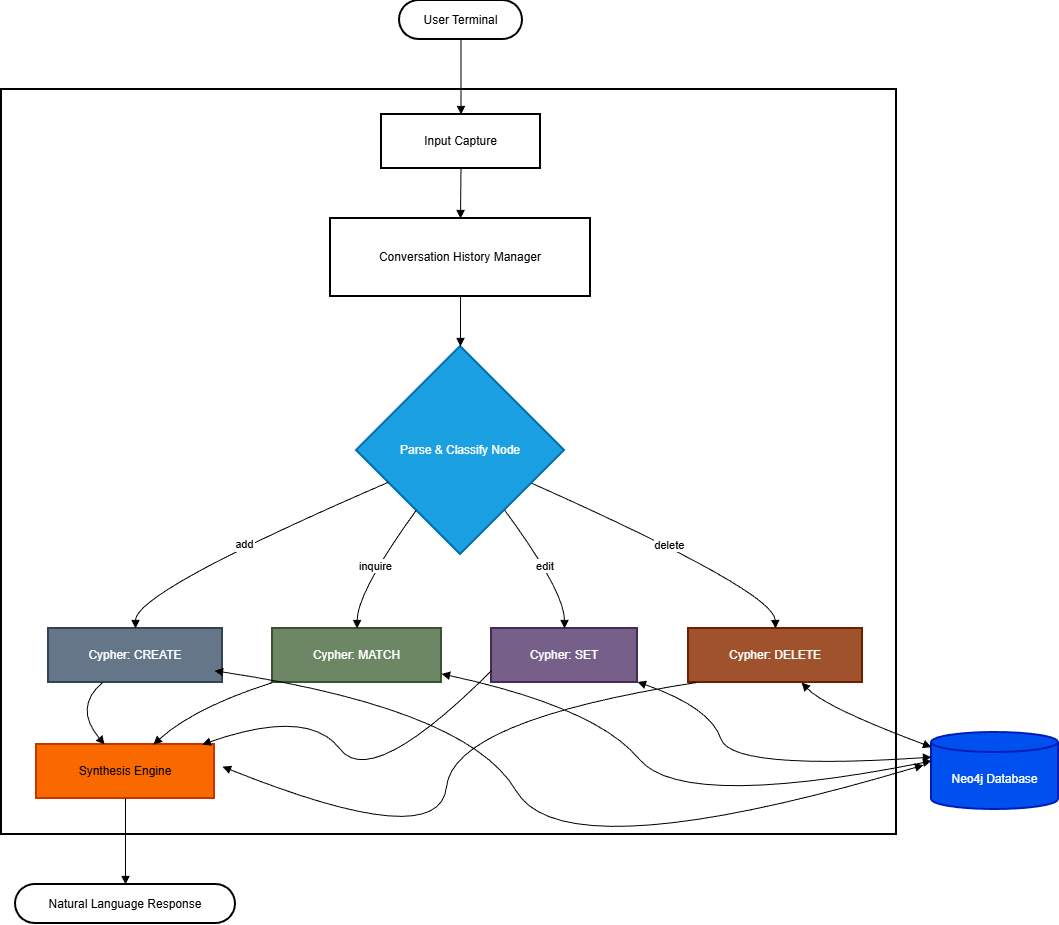

The diagram above was exported from draw.io. Its source (the exported page's mxGraphModel, read from the mxfile embedded in the PNG):
<mxGraphModel dx="1678" dy="729" grid="1" gridSize="10" guides="1" tooltips="1" connect="1" arrows="1" fold="1" page="1" pageScale="1" pageWidth="850" pageHeight="1100" math="0" shadow="0">
  <root>
    <mxCell id="0" />
    <mxCell id="1" parent="0" />
    <mxCell id="kPZhIycptA5GcUEVNJOa-1" parent="1" style="whiteSpace=wrap;strokeWidth=2;" value="Knowledge Graph Agent" vertex="1">
      <mxGeometry height="745" width="895" x="20" y="109" as="geometry" />
    </mxCell>
    <mxCell id="kPZhIycptA5GcUEVNJOa-2" parent="1" style="rounded=1;whiteSpace=wrap;arcSize=50;strokeWidth=2;" value="User Terminal" vertex="1">
      <mxGeometry height="39" width="123" x="418" y="20" as="geometry" />
    </mxCell>
    <mxCell id="kPZhIycptA5GcUEVNJOa-3" parent="1" style="whiteSpace=wrap;strokeWidth=2;" value="Input Capture" vertex="1">
      <mxGeometry height="54" width="159" x="400" y="134" as="geometry" />
    </mxCell>
    <mxCell id="kPZhIycptA5GcUEVNJOa-4" parent="1" style="whiteSpace=wrap;strokeWidth=2;" value="Conversation History Manager" vertex="1">
      <mxGeometry height="78" width="260" x="349" y="238" as="geometry" />
    </mxCell>
    <mxCell id="kPZhIycptA5GcUEVNJOa-5" parent="1" style="rhombus;strokeWidth=2;whiteSpace=wrap;fillColor=#1ba1e2;fontColor=#ffffff;strokeColor=#006EAF;" value="Parse &amp; Classify Node" vertex="1">
      <mxGeometry height="208" width="208" x="375" y="366" as="geometry" />
    </mxCell>
    <mxCell id="kPZhIycptA5GcUEVNJOa-6" parent="1" style="whiteSpace=wrap;strokeWidth=2;fillColor=#647687;fontColor=#ffffff;strokeColor=#314354;" value="Cypher: CREATE" vertex="1">
      <mxGeometry height="54" width="174" x="67" y="648" as="geometry" />
    </mxCell>
    <mxCell id="kPZhIycptA5GcUEVNJOa-7" parent="1" style="whiteSpace=wrap;strokeWidth=2;fillColor=#6d8764;fontColor=#ffffff;strokeColor=#3A5431;" value="Cypher: MATCH" vertex="1">
      <mxGeometry height="54" width="169" x="291" y="648" as="geometry" />
    </mxCell>
    <mxCell id="kPZhIycptA5GcUEVNJOa-8" parent="1" style="whiteSpace=wrap;strokeWidth=2;fillColor=#76608a;fontColor=#ffffff;strokeColor=#432D57;" value="Cypher: SET" vertex="1">
      <mxGeometry height="54" width="146" x="510" y="648" as="geometry" />
    </mxCell>
    <mxCell id="kPZhIycptA5GcUEVNJOa-9" parent="1" style="whiteSpace=wrap;strokeWidth=2;fillColor=#a0522d;fontColor=#ffffff;strokeColor=#6D1F00;" value="Cypher: DELETE" vertex="1">
      <mxGeometry height="54" width="174" x="707" y="648" as="geometry" />
    </mxCell>
    <mxCell id="kPZhIycptA5GcUEVNJOa-10" parent="1" style="whiteSpace=wrap;strokeWidth=2;fillColor=#fa6800;fontColor=#000000;strokeColor=#C73500;" value="Synthesis Engine" vertex="1">
      <mxGeometry height="54" width="178" x="55" y="764" as="geometry" />
    </mxCell>
    <mxCell id="kPZhIycptA5GcUEVNJOa-11" parent="1" style="shape=cylinder3;boundedLbl=1;backgroundOutline=1;size=10;strokeWidth=2;whiteSpace=wrap;fillColor=#0050ef;fontColor=#ffffff;strokeColor=#001DBC;" value="Neo4j Database" vertex="1">
      <mxGeometry height="77" width="127" x="950" y="752" as="geometry" />
    </mxCell>
    <mxCell id="kPZhIycptA5GcUEVNJOa-12" parent="1" style="rounded=1;whiteSpace=wrap;arcSize=50;strokeWidth=2;" value="Natural Language Response" vertex="1">
      <mxGeometry height="39" width="220" x="34" y="904" as="geometry" />
    </mxCell>
    <mxCell id="kPZhIycptA5GcUEVNJOa-13" edge="1" parent="1" source="kPZhIycptA5GcUEVNJOa-2" style="curved=1;startArrow=none;endArrow=block;exitX=0.5;exitY=1;entryX=0.5;entryY=0;rounded=0;" target="kPZhIycptA5GcUEVNJOa-3" value="">
      <mxGeometry relative="1" as="geometry">
        <Array as="points" />
      </mxGeometry>
    </mxCell>
    <mxCell id="kPZhIycptA5GcUEVNJOa-14" edge="1" parent="1" source="kPZhIycptA5GcUEVNJOa-3" style="curved=1;startArrow=none;endArrow=block;exitX=0.5;exitY=1;entryX=0.5;entryY=0;rounded=0;" target="kPZhIycptA5GcUEVNJOa-4" value="">
      <mxGeometry relative="1" as="geometry">
        <Array as="points" />
      </mxGeometry>
    </mxCell>
    <mxCell id="kPZhIycptA5GcUEVNJOa-15" edge="1" parent="1" source="kPZhIycptA5GcUEVNJOa-4" style="curved=1;startArrow=none;endArrow=block;exitX=0.5;exitY=1;entryX=0.5;entryY=0;rounded=0;" target="kPZhIycptA5GcUEVNJOa-5" value="">
      <mxGeometry relative="1" as="geometry">
        <Array as="points" />
      </mxGeometry>
    </mxCell>
    <mxCell id="kPZhIycptA5GcUEVNJOa-16" edge="1" parent="1" source="kPZhIycptA5GcUEVNJOa-5" style="curved=1;startArrow=none;endArrow=block;exitX=0;exitY=0.72;entryX=0.5;entryY=0;rounded=0;" target="kPZhIycptA5GcUEVNJOa-6" value="add">
      <mxGeometry relative="1" as="geometry">
        <Array as="points">
          <mxPoint x="154" y="611" />
        </Array>
      </mxGeometry>
    </mxCell>
    <mxCell id="kPZhIycptA5GcUEVNJOa-17" edge="1" parent="1" source="kPZhIycptA5GcUEVNJOa-5" style="curved=1;startArrow=none;endArrow=block;exitX=0.13;exitY=1;entryX=0.5;entryY=0;rounded=0;" target="kPZhIycptA5GcUEVNJOa-7" value="inquire">
      <mxGeometry relative="1" as="geometry">
        <Array as="points">
          <mxPoint x="376" y="611" />
        </Array>
      </mxGeometry>
    </mxCell>
    <mxCell id="kPZhIycptA5GcUEVNJOa-18" edge="1" parent="1" source="kPZhIycptA5GcUEVNJOa-5" style="curved=1;startArrow=none;endArrow=block;exitX=0.87;exitY=1;entryX=0.5;entryY=0;rounded=0;" target="kPZhIycptA5GcUEVNJOa-8" value="edit">
      <mxGeometry relative="1" as="geometry">
        <Array as="points">
          <mxPoint x="583" y="611" />
        </Array>
      </mxGeometry>
    </mxCell>
    <mxCell id="kPZhIycptA5GcUEVNJOa-19" edge="1" parent="1" source="kPZhIycptA5GcUEVNJOa-5" style="curved=1;startArrow=none;endArrow=block;exitX=1;exitY=0.73;entryX=0.5;entryY=0;rounded=0;" target="kPZhIycptA5GcUEVNJOa-9" value="delete">
      <mxGeometry relative="1" as="geometry">
        <Array as="points">
          <mxPoint x="793" y="611" />
        </Array>
      </mxGeometry>
    </mxCell>
    <mxCell id="kPZhIycptA5GcUEVNJOa-20" edge="1" parent="1" source="kPZhIycptA5GcUEVNJOa-6" style="curved=1;startArrow=none;endArrow=block;exitX=0.31;exitY=1;entryX=0.38;entryY=-0.01;rounded=0;" target="kPZhIycptA5GcUEVNJOa-10" value="">
      <mxGeometry relative="1" as="geometry">
        <Array as="points">
          <mxPoint x="92" y="727" />
        </Array>
      </mxGeometry>
    </mxCell>
    <mxCell id="kPZhIycptA5GcUEVNJOa-21" edge="1" parent="1" source="kPZhIycptA5GcUEVNJOa-7" style="curved=1;startArrow=none;endArrow=block;exitX=0;exitY=1;entryX=0.66;entryY=-0.01;rounded=0;" target="kPZhIycptA5GcUEVNJOa-10" value="">
      <mxGeometry relative="1" as="geometry">
        <Array as="points">
          <mxPoint x="213" y="727" />
        </Array>
      </mxGeometry>
    </mxCell>
    <mxCell id="kPZhIycptA5GcUEVNJOa-22" edge="1" parent="1" source="kPZhIycptA5GcUEVNJOa-8" style="curved=1;startArrow=none;endArrow=block;exitX=0;exitY=0.78;entryX=0.94;entryY=-0.01;rounded=0;" target="kPZhIycptA5GcUEVNJOa-10" value="">
      <mxGeometry relative="1" as="geometry">
        <Array as="points">
          <mxPoint x="390" y="810" />
          <mxPoint x="327" y="727" />
        </Array>
      </mxGeometry>
    </mxCell>
    <mxCell id="kPZhIycptA5GcUEVNJOa-23" edge="1" parent="1" style="curved=1;startArrow=none;endArrow=block;exitX=0;exitY=0.76;entryX=1;entryY=0.17;rounded=0;" value="">
      <mxGeometry relative="1" as="geometry">
        <Array as="points">
          <mxPoint x="472" y="739.96" />
          <mxPoint x="458" y="872.96" />
        </Array>
        <mxPoint x="715" y="702" as="sourcePoint" />
        <mxPoint x="241" y="786.1400000000001" as="targetPoint" />
      </mxGeometry>
    </mxCell>
    <mxCell id="kPZhIycptA5GcUEVNJOa-24" edge="1" parent="1" style="curved=1;startArrow=block;endArrow=block;exitX=1;exitY=0.75;entryX=0;entryY=0.4;rounded=0;" value="">
      <mxGeometry relative="1" as="geometry">
        <Array as="points">
          <mxPoint x="487" y="728.75" />
          <mxPoint x="582" y="891.75" />
        </Array>
        <mxPoint x="233" y="690.2500000000002" as="sourcePoint" />
        <mxPoint x="942" y="784.55" as="targetPoint" />
      </mxGeometry>
    </mxCell>
    <mxCell id="kPZhIycptA5GcUEVNJOa-25" edge="1" parent="1" source="kPZhIycptA5GcUEVNJOa-7" style="curved=1;startArrow=block;endArrow=block;exitX=1;exitY=0.84;entryX=0;entryY=0.37;rounded=0;" target="kPZhIycptA5GcUEVNJOa-11" value="">
      <mxGeometry relative="1" as="geometry">
        <Array as="points">
          <mxPoint x="615" y="727" />
          <mxPoint x="700" y="830" />
        </Array>
      </mxGeometry>
    </mxCell>
    <mxCell id="kPZhIycptA5GcUEVNJOa-26" edge="1" parent="1" source="kPZhIycptA5GcUEVNJOa-8" style="curved=1;startArrow=block;endArrow=block;exitX=1;exitY=0.99;entryX=0;entryY=0.32;rounded=0;" target="kPZhIycptA5GcUEVNJOa-11" value="">
      <mxGeometry relative="1" as="geometry">
        <Array as="points">
          <mxPoint x="729" y="727" />
          <mxPoint x="750" y="790" />
        </Array>
      </mxGeometry>
    </mxCell>
    <mxCell id="kPZhIycptA5GcUEVNJOa-27" edge="1" parent="1" source="kPZhIycptA5GcUEVNJOa-9" style="curved=1;startArrow=block;endArrow=block;exitX=0.65;exitY=1;entryX=0;entryY=0.19;rounded=0;" target="kPZhIycptA5GcUEVNJOa-11" value="">
      <mxGeometry relative="1" as="geometry">
        <Array as="points">
          <mxPoint x="844" y="727" />
        </Array>
      </mxGeometry>
    </mxCell>
    <mxCell id="kPZhIycptA5GcUEVNJOa-28" edge="1" parent="1" source="kPZhIycptA5GcUEVNJOa-10" style="curved=1;startArrow=none;endArrow=block;exitX=0.5;exitY=0.99;entryX=0.5;entryY=0;rounded=0;" target="kPZhIycptA5GcUEVNJOa-12" value="">
      <mxGeometry relative="1" as="geometry">
        <Array as="points" />
      </mxGeometry>
    </mxCell>
  </root>
</mxGraphModel>